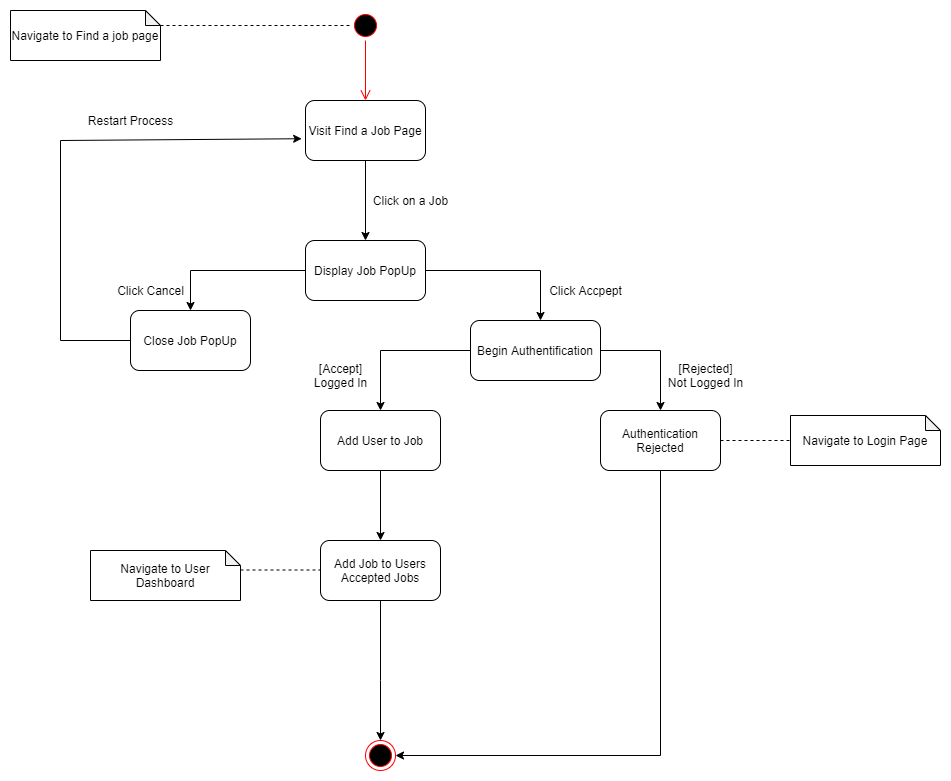

The diagram above was exported from draw.io. Its source (the exported page's mxGraphModel, read from the mxfile embedded in the PNG):
<mxGraphModel dx="1502" dy="644" grid="1" gridSize="10" guides="1" tooltips="1" connect="1" arrows="1" fold="1" page="1" pageScale="1" pageWidth="850" pageHeight="1100" background="#ffffff" math="0" shadow="0">
  <root>
    <mxCell id="0" />
    <mxCell id="1" parent="0" />
    <mxCell id="v9u9a_OpXT12kgNdaMMb-1" value="" style="ellipse;html=1;shape=startState;fillColor=#000000;strokeColor=#ff0000;" parent="1" vertex="1">
      <mxGeometry x="410" y="10" width="30" height="30" as="geometry" />
    </mxCell>
    <mxCell id="v9u9a_OpXT12kgNdaMMb-2" value="" style="edgeStyle=orthogonalEdgeStyle;html=1;verticalAlign=bottom;endArrow=open;endSize=8;strokeColor=#ff0000;" parent="1" source="v9u9a_OpXT12kgNdaMMb-1" edge="1">
      <mxGeometry relative="1" as="geometry">
        <mxPoint x="425" y="100" as="targetPoint" />
      </mxGeometry>
    </mxCell>
    <mxCell id="v9u9a_OpXT12kgNdaMMb-5" style="edgeStyle=orthogonalEdgeStyle;rounded=0;orthogonalLoop=1;jettySize=auto;html=1;" parent="1" source="v9u9a_OpXT12kgNdaMMb-4" edge="1">
      <mxGeometry relative="1" as="geometry">
        <mxPoint x="425" y="240" as="targetPoint" />
      </mxGeometry>
    </mxCell>
    <mxCell id="v9u9a_OpXT12kgNdaMMb-4" value="Visit Find a Job Page" style="rounded=1;whiteSpace=wrap;html=1;" parent="1" vertex="1">
      <mxGeometry x="365" y="100" width="120" height="60" as="geometry" />
    </mxCell>
    <mxCell id="v9u9a_OpXT12kgNdaMMb-6" value="Click on a Job" style="text;html=1;align=center;verticalAlign=middle;resizable=0;points=[];autosize=1;strokeColor=none;" parent="1" vertex="1">
      <mxGeometry x="425" y="190" width="90" height="20" as="geometry" />
    </mxCell>
    <mxCell id="v9u9a_OpXT12kgNdaMMb-9" style="edgeStyle=orthogonalEdgeStyle;rounded=0;orthogonalLoop=1;jettySize=auto;html=1;entryX=0.5;entryY=0;entryDx=0;entryDy=0;" parent="1" source="v9u9a_OpXT12kgNdaMMb-8" target="v9u9a_OpXT12kgNdaMMb-11" edge="1">
      <mxGeometry relative="1" as="geometry">
        <mxPoint x="250" y="330" as="targetPoint" />
      </mxGeometry>
    </mxCell>
    <mxCell id="v9u9a_OpXT12kgNdaMMb-17" style="edgeStyle=orthogonalEdgeStyle;rounded=0;orthogonalLoop=1;jettySize=auto;html=1;" parent="1" source="v9u9a_OpXT12kgNdaMMb-8" edge="1">
      <mxGeometry relative="1" as="geometry">
        <mxPoint x="600" y="320" as="targetPoint" />
      </mxGeometry>
    </mxCell>
    <mxCell id="v9u9a_OpXT12kgNdaMMb-8" value="Display Job PopUp" style="rounded=1;whiteSpace=wrap;html=1;" parent="1" vertex="1">
      <mxGeometry x="365" y="240" width="120" height="60" as="geometry" />
    </mxCell>
    <mxCell id="v9u9a_OpXT12kgNdaMMb-10" value="Click Cancel" style="text;html=1;align=center;verticalAlign=middle;resizable=0;points=[];autosize=1;strokeColor=none;" parent="1" vertex="1">
      <mxGeometry x="170" y="280" width="80" height="20" as="geometry" />
    </mxCell>
    <mxCell id="v9u9a_OpXT12kgNdaMMb-11" value="Close Job PopUp" style="rounded=1;whiteSpace=wrap;html=1;" parent="1" vertex="1">
      <mxGeometry x="190" y="310" width="120" height="60" as="geometry" />
    </mxCell>
    <mxCell id="v9u9a_OpXT12kgNdaMMb-13" value="" style="endArrow=none;html=1;entryX=0;entryY=0.5;entryDx=0;entryDy=0;" parent="1" target="v9u9a_OpXT12kgNdaMMb-11" edge="1">
      <mxGeometry width="50" height="50" relative="1" as="geometry">
        <mxPoint x="120" y="340" as="sourcePoint" />
        <mxPoint x="200" y="320" as="targetPoint" />
      </mxGeometry>
    </mxCell>
    <mxCell id="v9u9a_OpXT12kgNdaMMb-14" value="" style="endArrow=none;html=1;" parent="1" edge="1">
      <mxGeometry width="50" height="50" relative="1" as="geometry">
        <mxPoint x="120" y="340" as="sourcePoint" />
        <mxPoint x="120" y="140" as="targetPoint" />
      </mxGeometry>
    </mxCell>
    <mxCell id="v9u9a_OpXT12kgNdaMMb-15" value="" style="endArrow=classic;html=1;entryX=-0.032;entryY=0.637;entryDx=0;entryDy=0;entryPerimeter=0;" parent="1" target="v9u9a_OpXT12kgNdaMMb-4" edge="1">
      <mxGeometry width="50" height="50" relative="1" as="geometry">
        <mxPoint x="120" y="140" as="sourcePoint" />
        <mxPoint x="450" y="240" as="targetPoint" />
      </mxGeometry>
    </mxCell>
    <mxCell id="v9u9a_OpXT12kgNdaMMb-16" value="Restart Process" style="text;html=1;align=center;verticalAlign=middle;resizable=0;points=[];autosize=1;strokeColor=none;" parent="1" vertex="1">
      <mxGeometry x="140" y="110" width="100" height="20" as="geometry" />
    </mxCell>
    <mxCell id="v9u9a_OpXT12kgNdaMMb-18" value="Click Accpept" style="text;html=1;align=center;verticalAlign=middle;resizable=0;points=[];autosize=1;strokeColor=none;" parent="1" vertex="1">
      <mxGeometry x="600" y="280" width="90" height="20" as="geometry" />
    </mxCell>
    <mxCell id="v9u9a_OpXT12kgNdaMMb-20" style="edgeStyle=orthogonalEdgeStyle;rounded=0;orthogonalLoop=1;jettySize=auto;html=1;" parent="1" source="v9u9a_OpXT12kgNdaMMb-19" edge="1">
      <mxGeometry relative="1" as="geometry">
        <mxPoint x="440" y="410" as="targetPoint" />
      </mxGeometry>
    </mxCell>
    <mxCell id="v9u9a_OpXT12kgNdaMMb-25" style="edgeStyle=orthogonalEdgeStyle;rounded=0;orthogonalLoop=1;jettySize=auto;html=1;" parent="1" source="v9u9a_OpXT12kgNdaMMb-19" edge="1">
      <mxGeometry relative="1" as="geometry">
        <mxPoint x="720" y="410" as="targetPoint" />
      </mxGeometry>
    </mxCell>
    <mxCell id="v9u9a_OpXT12kgNdaMMb-19" value="Begin Authentification" style="rounded=1;whiteSpace=wrap;html=1;" parent="1" vertex="1">
      <mxGeometry x="530" y="320" width="130" height="60" as="geometry" />
    </mxCell>
    <mxCell id="v9u9a_OpXT12kgNdaMMb-21" value="[Accept]&lt;br&gt;Logged In" style="text;html=1;align=center;verticalAlign=middle;resizable=0;points=[];autosize=1;strokeColor=none;" parent="1" vertex="1">
      <mxGeometry x="365" y="360" width="70" height="30" as="geometry" />
    </mxCell>
    <mxCell id="v9u9a_OpXT12kgNdaMMb-23" style="edgeStyle=orthogonalEdgeStyle;rounded=0;orthogonalLoop=1;jettySize=auto;html=1;" parent="1" source="v9u9a_OpXT12kgNdaMMb-22" edge="1">
      <mxGeometry relative="1" as="geometry">
        <mxPoint x="440" y="540" as="targetPoint" />
      </mxGeometry>
    </mxCell>
    <mxCell id="v9u9a_OpXT12kgNdaMMb-22" value="Add User to Job" style="rounded=1;whiteSpace=wrap;html=1;" parent="1" vertex="1">
      <mxGeometry x="380" y="410" width="120" height="60" as="geometry" />
    </mxCell>
    <mxCell id="v9u9a_OpXT12kgNdaMMb-30" style="edgeStyle=orthogonalEdgeStyle;rounded=0;orthogonalLoop=1;jettySize=auto;html=1;entryX=0.5;entryY=0;entryDx=0;entryDy=0;" parent="1" source="v9u9a_OpXT12kgNdaMMb-24" target="v9u9a_OpXT12kgNdaMMb-29" edge="1">
      <mxGeometry relative="1" as="geometry">
        <Array as="points">
          <mxPoint x="440" y="680" />
          <mxPoint x="440" y="680" />
        </Array>
      </mxGeometry>
    </mxCell>
    <mxCell id="v9u9a_OpXT12kgNdaMMb-24" value="Add Job to Users Accepted Jobs" style="rounded=1;whiteSpace=wrap;html=1;" parent="1" vertex="1">
      <mxGeometry x="380" y="540" width="120" height="60" as="geometry" />
    </mxCell>
    <mxCell id="v9u9a_OpXT12kgNdaMMb-31" style="edgeStyle=orthogonalEdgeStyle;rounded=0;orthogonalLoop=1;jettySize=auto;html=1;entryX=1;entryY=0.5;entryDx=0;entryDy=0;" parent="1" source="v9u9a_OpXT12kgNdaMMb-27" target="v9u9a_OpXT12kgNdaMMb-29" edge="1">
      <mxGeometry relative="1" as="geometry">
        <mxPoint x="720" y="770" as="targetPoint" />
        <Array as="points">
          <mxPoint x="720" y="755" />
        </Array>
      </mxGeometry>
    </mxCell>
    <mxCell id="v9u9a_OpXT12kgNdaMMb-27" value="Authentication Rejected" style="rounded=1;whiteSpace=wrap;html=1;" parent="1" vertex="1">
      <mxGeometry x="660" y="410" width="120" height="60" as="geometry" />
    </mxCell>
    <mxCell id="v9u9a_OpXT12kgNdaMMb-28" value="[Rejected]&lt;br&gt;Not Logged In" style="text;html=1;align=center;verticalAlign=middle;resizable=0;points=[];autosize=1;strokeColor=none;" parent="1" vertex="1">
      <mxGeometry x="720" y="360" width="90" height="30" as="geometry" />
    </mxCell>
    <mxCell id="v9u9a_OpXT12kgNdaMMb-29" value="" style="ellipse;html=1;shape=endState;fillColor=#000000;strokeColor=#ff0000;" parent="1" vertex="1">
      <mxGeometry x="425" y="740" width="30" height="30" as="geometry" />
    </mxCell>
    <mxCell id="gqUHXlENj2PHBholVRyv-1" value="" style="endArrow=none;dashed=1;html=1;entryX=0;entryY=0.5;entryDx=0;entryDy=0;" edge="1" parent="1" target="v9u9a_OpXT12kgNdaMMb-1">
      <mxGeometry width="50" height="50" relative="1" as="geometry">
        <mxPoint x="160" y="25" as="sourcePoint" />
        <mxPoint x="430" y="340" as="targetPoint" />
      </mxGeometry>
    </mxCell>
    <mxCell id="gqUHXlENj2PHBholVRyv-2" value="Navigate to Find a job page" style="shape=note;whiteSpace=wrap;html=1;backgroundOutline=1;darkOpacity=0.05;size=15;" vertex="1" parent="1">
      <mxGeometry x="70" y="10" width="150" height="50" as="geometry" />
    </mxCell>
    <mxCell id="gqUHXlENj2PHBholVRyv-3" value="" style="endArrow=none;dashed=1;html=1;entryX=0;entryY=0.5;entryDx=0;entryDy=0;entryPerimeter=0;" edge="1" parent="1" target="gqUHXlENj2PHBholVRyv-4">
      <mxGeometry width="50" height="50" relative="1" as="geometry">
        <mxPoint x="780" y="440" as="sourcePoint" />
        <mxPoint x="1030" y="440" as="targetPoint" />
      </mxGeometry>
    </mxCell>
    <mxCell id="gqUHXlENj2PHBholVRyv-4" value="Navigate to Login Page&lt;span style=&quot;color: rgba(0 , 0 , 0 , 0) ; font-family: monospace ; font-size: 0px&quot;&gt;%3CmxGraphModel%3E%3Croot%3E%3CmxCell%20id%3D%220%22%2F%3E%3CmxCell%20id%3D%221%22%20parent%3D%220%22%2F%3E%3CmxCell%20id%3D%222%22%20value%3D%22%22%20style%3D%22endArrow%3Dnone%3Bdashed%3D1%3Bhtml%3D1%3BentryX%3D0%3BentryY%3D0.5%3BentryDx%3D0%3BentryDy%3D0%3B%22%20edge%3D%221%22%20parent%3D%221%22%3E%3CmxGeometry%20width%3D%2250%22%20height%3D%2250%22%20relative%3D%221%22%20as%3D%22geometry%22%3E%3CmxPoint%20x%3D%22160%22%20y%3D%2225%22%20as%3D%22sourcePoint%22%2F%3E%3CmxPoint%20x%3D%22410%22%20y%3D%2225%22%20as%3D%22targetPoint%22%2F%3E%3C%2FmxGeometry%3E%3C%2FmxCell%3E%3CmxCell%20id%3D%223%22%20value%3D%22Navigate%20to%20Find%20a%20job%20page%22%20style%3D%22shape%3Dnote%3BwhiteSpace%3Dwrap%3Bhtml%3D1%3BbackgroundOutline%3D1%3BdarkOpacity%3D0.05%3Bsize%3D15%3B%22%20vertex%3D%221%22%20parent%3D%221%22%3E%3CmxGeometry%20x%3D%2270%22%20y%3D%2210%22%20width%3D%22150%22%20height%3D%2250%22%20as%3D%22geometry%22%2F%3E%3C%2FmxCell%3E%3C%2Froot%3E%3C%2FmxGraphModel%3E&lt;/span&gt;" style="shape=note;whiteSpace=wrap;html=1;backgroundOutline=1;darkOpacity=0.05;size=15;" vertex="1" parent="1">
      <mxGeometry x="850" y="415" width="150" height="50" as="geometry" />
    </mxCell>
    <mxCell id="gqUHXlENj2PHBholVRyv-5" value="" style="endArrow=none;dashed=1;html=1;entryX=0;entryY=0.5;entryDx=0;entryDy=0;" edge="1" parent="1">
      <mxGeometry width="50" height="50" relative="1" as="geometry">
        <mxPoint x="300" y="569.5" as="sourcePoint" />
        <mxPoint x="380" y="569.5" as="targetPoint" />
      </mxGeometry>
    </mxCell>
    <mxCell id="gqUHXlENj2PHBholVRyv-6" value="Navigate to User Dashboard" style="shape=note;whiteSpace=wrap;html=1;backgroundOutline=1;darkOpacity=0.05;size=15;" vertex="1" parent="1">
      <mxGeometry x="150" y="550" width="150" height="50" as="geometry" />
    </mxCell>
  </root>
</mxGraphModel>